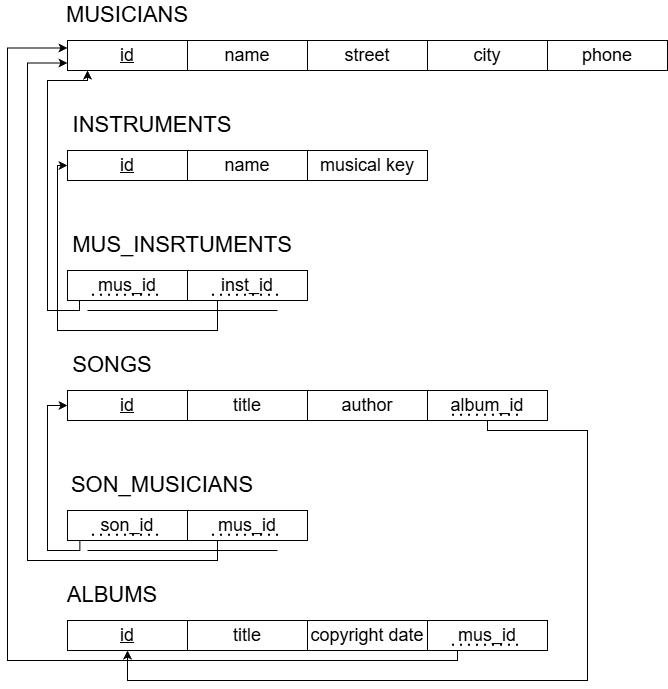

The diagram above was exported from draw.io. Its source (the exported page's mxGraphModel, read from the mxfile embedded in the PNG):
<mxGraphModel dx="1052" dy="418" grid="1" gridSize="10" guides="1" tooltips="1" connect="1" arrows="1" fold="1" page="1" pageScale="1" pageWidth="850" pageHeight="1100" math="0" shadow="0">
  <root>
    <mxCell id="0" />
    <mxCell id="1" parent="0" />
    <mxCell id="wDCDE8QX0ZV3jpZr9LhM-1" parent="1" style="rounded=0;whiteSpace=wrap;html=1;" value="&lt;span style=&quot;font-size: 18px;&quot;&gt;&lt;u&gt;id&lt;/u&gt;&lt;/span&gt;" vertex="1">
      <mxGeometry height="30" width="120" x="120" y="240" as="geometry" />
    </mxCell>
    <mxCell id="wDCDE8QX0ZV3jpZr9LhM-3" parent="1" style="rounded=0;whiteSpace=wrap;html=1;" value="&lt;font style=&quot;font-size: 18px;&quot;&gt;name&lt;/font&gt;" vertex="1">
      <mxGeometry height="30" width="120" x="240" y="240" as="geometry" />
    </mxCell>
    <mxCell id="wDCDE8QX0ZV3jpZr9LhM-9" parent="1" style="text;html=1;whiteSpace=wrap;strokeColor=none;fillColor=none;align=center;verticalAlign=middle;rounded=0;" value="&lt;span style=&quot;font-size: 22px;&quot;&gt;MUSICIANS&lt;/span&gt;" vertex="1">
      <mxGeometry height="30" width="90" x="135" y="200" as="geometry" />
    </mxCell>
    <mxCell id="wDCDE8QX0ZV3jpZr9LhM-14" parent="1" style="rounded=0;whiteSpace=wrap;html=1;" value="&lt;span style=&quot;font-size: 18px;&quot;&gt;&lt;u&gt;id&lt;/u&gt;&lt;/span&gt;" vertex="1">
      <mxGeometry height="30" width="120" x="120" y="350" as="geometry" />
    </mxCell>
    <mxCell id="wDCDE8QX0ZV3jpZr9LhM-15" parent="1" style="rounded=0;whiteSpace=wrap;html=1;" value="&lt;font style=&quot;font-size: 18px;&quot;&gt;name&lt;/font&gt;" vertex="1">
      <mxGeometry height="30" width="120" x="240" y="350" as="geometry" />
    </mxCell>
    <mxCell id="wDCDE8QX0ZV3jpZr9LhM-16" parent="1" style="text;html=1;whiteSpace=wrap;strokeColor=none;fillColor=none;align=center;verticalAlign=middle;rounded=0;" value="&lt;font style=&quot;font-size: 22px;&quot;&gt;INSTRUMENTS&lt;/font&gt;" vertex="1">
      <mxGeometry height="30" width="90" x="160" y="310" as="geometry" />
    </mxCell>
    <mxCell id="wDCDE8QX0ZV3jpZr9LhM-17" parent="1" style="rounded=0;whiteSpace=wrap;html=1;" value="&lt;span style=&quot;font-size: 18px;&quot;&gt;&lt;u&gt;id&lt;/u&gt;&lt;/span&gt;" vertex="1">
      <mxGeometry height="30" width="120" x="120" y="590" as="geometry" />
    </mxCell>
    <mxCell id="wDCDE8QX0ZV3jpZr9LhM-18" parent="1" style="rounded=0;whiteSpace=wrap;html=1;" value="&lt;font style=&quot;font-size: 18px;&quot;&gt;author&lt;/font&gt;" vertex="1">
      <mxGeometry height="30" width="120" x="360" y="590" as="geometry" />
    </mxCell>
    <mxCell id="wDCDE8QX0ZV3jpZr9LhM-19" parent="1" style="text;html=1;whiteSpace=wrap;strokeColor=none;fillColor=none;align=center;verticalAlign=middle;rounded=0;" value="&lt;font style=&quot;font-size: 22px;&quot;&gt;SONGS&lt;/font&gt;" vertex="1">
      <mxGeometry height="30" width="90" x="120" y="550" as="geometry" />
    </mxCell>
    <mxCell id="wDCDE8QX0ZV3jpZr9LhM-20" parent="1" style="rounded=0;whiteSpace=wrap;html=1;" value="&lt;span style=&quot;font-size: 18px;&quot;&gt;title&lt;/span&gt;" vertex="1">
      <mxGeometry height="30" width="120" x="240" y="820" as="geometry" />
    </mxCell>
    <mxCell id="wDCDE8QX0ZV3jpZr9LhM-21" parent="1" style="rounded=0;whiteSpace=wrap;html=1;" value="&lt;font style=&quot;font-size: 18px;&quot;&gt;copyright date&lt;/font&gt;" vertex="1">
      <mxGeometry height="30" width="120" x="360" y="820" as="geometry" />
    </mxCell>
    <mxCell id="wDCDE8QX0ZV3jpZr9LhM-22" parent="1" style="text;html=1;whiteSpace=wrap;strokeColor=none;fillColor=none;align=center;verticalAlign=middle;rounded=0;" value="&lt;font style=&quot;font-size: 22px;&quot;&gt;ALBUMS&lt;/font&gt;" vertex="1">
      <mxGeometry height="30" width="90" x="120" y="780" as="geometry" />
    </mxCell>
    <mxCell id="wDCDE8QX0ZV3jpZr9LhM-25" parent="1" style="rounded=0;whiteSpace=wrap;html=1;" value="&lt;span style=&quot;font-size: 18px;&quot;&gt;street&lt;/span&gt;" vertex="1">
      <mxGeometry height="30" width="120" x="360" y="240" as="geometry" />
    </mxCell>
    <mxCell id="wDCDE8QX0ZV3jpZr9LhM-26" parent="1" style="rounded=0;whiteSpace=wrap;html=1;" value="&lt;font style=&quot;font-size: 18px;&quot;&gt;city&lt;/font&gt;" vertex="1">
      <mxGeometry height="30" width="120" x="480" y="240" as="geometry" />
    </mxCell>
    <mxCell id="wDCDE8QX0ZV3jpZr9LhM-27" parent="1" style="rounded=0;whiteSpace=wrap;html=1;" value="&lt;font style=&quot;font-size: 18px;&quot;&gt;phone&lt;/font&gt;" vertex="1">
      <mxGeometry height="30" width="120" x="600" y="240" as="geometry" />
    </mxCell>
    <mxCell id="wDCDE8QX0ZV3jpZr9LhM-30" parent="1" style="rounded=0;whiteSpace=wrap;html=1;" value="&lt;span style=&quot;font-size: 18px;&quot;&gt;&lt;u&gt;id&lt;/u&gt;&lt;/span&gt;" vertex="1">
      <mxGeometry height="30" width="120" x="120" y="820" as="geometry" />
    </mxCell>
    <mxCell id="wDCDE8QX0ZV3jpZr9LhM-33" parent="1" style="text;html=1;whiteSpace=wrap;strokeColor=none;fillColor=none;align=center;verticalAlign=middle;rounded=0;" value="&lt;span style=&quot;font-size: 22px;&quot;&gt;MUS_INSRTUMENTS&lt;/span&gt;" vertex="1">
      <mxGeometry height="30" width="90" x="190" y="430" as="geometry" />
    </mxCell>
    <mxCell id="FdVQWbK0Fgks0bzEuj_V-2" edge="1" parent="1" source="NjnjUjVtYa_SA97CR6S2-4" style="edgeStyle=orthogonalEdgeStyle;rounded=0;orthogonalLoop=1;jettySize=auto;html=1;exitX=0.25;exitY=1;exitDx=0;exitDy=0;entryX=0;entryY=0.5;entryDx=0;entryDy=0;" target="wDCDE8QX0ZV3jpZr9LhM-14">
      <mxGeometry relative="1" as="geometry">
        <Array as="points">
          <mxPoint x="270" y="530" />
          <mxPoint x="110" y="530" />
          <mxPoint x="110" y="365" />
        </Array>
      </mxGeometry>
    </mxCell>
    <mxCell id="FdVQWbK0Fgks0bzEuj_V-1" edge="1" parent="1" source="NjnjUjVtYa_SA97CR6S2-9" style="edgeStyle=orthogonalEdgeStyle;rounded=0;orthogonalLoop=1;jettySize=auto;html=1;exitX=0.1;exitY=0.987;exitDx=0;exitDy=0;exitPerimeter=0;">
      <mxGeometry relative="1" as="geometry">
        <Array as="points">
          <mxPoint x="132" y="510" />
          <mxPoint x="100" y="510" />
          <mxPoint x="100" y="280" />
          <mxPoint x="140" y="280" />
        </Array>
        <mxPoint x="140" y="270" as="targetPoint" />
      </mxGeometry>
    </mxCell>
    <mxCell id="FdVQWbK0Fgks0bzEuj_V-5" edge="1" parent="1" source="wDCDE8QX0ZV3jpZr9LhM-43" style="edgeStyle=orthogonalEdgeStyle;rounded=0;orthogonalLoop=1;jettySize=auto;html=1;exitX=0.5;exitY=1;exitDx=0;exitDy=0;entryX=0.5;entryY=1;entryDx=0;entryDy=0;" target="wDCDE8QX0ZV3jpZr9LhM-30">
      <mxGeometry relative="1" as="geometry">
        <Array as="points">
          <mxPoint x="540" y="630" />
          <mxPoint x="640" y="630" />
          <mxPoint x="640" y="880" />
          <mxPoint x="180" y="880" />
        </Array>
      </mxGeometry>
    </mxCell>
    <mxCell id="wDCDE8QX0ZV3jpZr9LhM-43" parent="1" style="rounded=0;whiteSpace=wrap;html=1;" value="&lt;span style=&quot;font-size: 18px;&quot;&gt;album_id&lt;/span&gt;" vertex="1">
      <mxGeometry height="30" width="120" x="480" y="590" as="geometry" />
    </mxCell>
    <mxCell id="wDCDE8QX0ZV3jpZr9LhM-44" edge="1" parent="1" style="endArrow=none;dashed=1;html=1;dashPattern=1 3;strokeWidth=2;rounded=0;" value="">
      <mxGeometry height="50" relative="1" width="50" as="geometry">
        <mxPoint x="505" y="614.7" as="sourcePoint" />
        <mxPoint x="575" y="614.7" as="targetPoint" />
      </mxGeometry>
    </mxCell>
    <mxCell id="FdVQWbK0Fgks0bzEuj_V-8" edge="1" parent="1" source="wDCDE8QX0ZV3jpZr9LhM-46" style="edgeStyle=orthogonalEdgeStyle;rounded=0;orthogonalLoop=1;jettySize=auto;html=1;exitX=0.25;exitY=1;exitDx=0;exitDy=0;entryX=0;entryY=0.25;entryDx=0;entryDy=0;" target="wDCDE8QX0ZV3jpZr9LhM-1">
      <mxGeometry relative="1" as="geometry">
        <Array as="points">
          <mxPoint x="510" y="860" />
          <mxPoint x="60" y="860" />
          <mxPoint x="60" y="247" />
        </Array>
      </mxGeometry>
    </mxCell>
    <mxCell id="wDCDE8QX0ZV3jpZr9LhM-46" parent="1" style="rounded=0;whiteSpace=wrap;html=1;" value="&lt;span style=&quot;font-size: 18px;&quot;&gt;mus_id&lt;/span&gt;" vertex="1">
      <mxGeometry height="30" width="120" x="480" y="820" as="geometry" />
    </mxCell>
    <mxCell id="wDCDE8QX0ZV3jpZr9LhM-47" edge="1" parent="1" style="endArrow=none;dashed=1;html=1;dashPattern=1 3;strokeWidth=2;rounded=0;" value="">
      <mxGeometry height="50" relative="1" width="50" as="geometry">
        <mxPoint x="505" y="844.7" as="sourcePoint" />
        <mxPoint x="575" y="844.7" as="targetPoint" />
      </mxGeometry>
    </mxCell>
    <mxCell id="FdVQWbK0Fgks0bzEuj_V-9" parent="1" style="rounded=0;whiteSpace=wrap;html=1;" value="&lt;font style=&quot;font-size: 18px;&quot;&gt;musical key&lt;/font&gt;" vertex="1">
      <mxGeometry height="30" width="120" x="360" y="350" as="geometry" />
    </mxCell>
    <mxCell id="FdVQWbK0Fgks0bzEuj_V-11" parent="1" style="rounded=0;whiteSpace=wrap;html=1;" value="&lt;font style=&quot;font-size: 18px;&quot;&gt;title&lt;/font&gt;" vertex="1">
      <mxGeometry height="30" width="120" x="240" y="590" as="geometry" />
    </mxCell>
    <mxCell id="FdVQWbK0Fgks0bzEuj_V-15" edge="1" parent="1" style="endArrow=none;html=1;rounded=0;exitX=0.167;exitY=0.833;exitDx=0;exitDy=0;exitPerimeter=0;" value="">
      <mxGeometry height="50" relative="1" width="50" as="geometry">
        <mxPoint x="139.99999999999997" y="510" as="sourcePoint" />
        <mxPoint x="329.96" y="510.01" as="targetPoint" />
      </mxGeometry>
    </mxCell>
    <mxCell id="FdVQWbK0Fgks0bzEuj_V-21" parent="1" style="text;html=1;whiteSpace=wrap;strokeColor=none;fillColor=none;align=center;verticalAlign=middle;rounded=0;" value="&lt;font style=&quot;font-size: 22px;&quot;&gt;SON_MUSICIANS&lt;/font&gt;" vertex="1">
      <mxGeometry height="30" width="90" x="170" y="670" as="geometry" />
    </mxCell>
    <mxCell id="FdVQWbK0Fgks0bzEuj_V-29" edge="1" parent="1" source="NjnjUjVtYa_SA97CR6S2-12" style="edgeStyle=orthogonalEdgeStyle;rounded=0;orthogonalLoop=1;jettySize=auto;html=1;exitX=0.25;exitY=1;exitDx=0;exitDy=0;entryX=0;entryY=0.75;entryDx=0;entryDy=0;" target="wDCDE8QX0ZV3jpZr9LhM-1">
      <mxGeometry relative="1" as="geometry">
        <Array as="points">
          <mxPoint x="270" y="760" />
          <mxPoint x="80" y="760" />
          <mxPoint x="80" y="263" />
        </Array>
      </mxGeometry>
    </mxCell>
    <mxCell id="FdVQWbK0Fgks0bzEuj_V-28" edge="1" parent="1" source="NjnjUjVtYa_SA97CR6S2-14" style="edgeStyle=orthogonalEdgeStyle;rounded=0;orthogonalLoop=1;jettySize=auto;html=1;exitX=0.103;exitY=0.994;exitDx=0;exitDy=0;entryX=0;entryY=0.5;entryDx=0;entryDy=0;exitPerimeter=0;" target="wDCDE8QX0ZV3jpZr9LhM-17">
      <mxGeometry relative="1" as="geometry">
        <Array as="points">
          <mxPoint x="132" y="750" />
          <mxPoint x="100" y="750" />
          <mxPoint x="100" y="605" />
        </Array>
      </mxGeometry>
    </mxCell>
    <mxCell id="FdVQWbK0Fgks0bzEuj_V-26" edge="1" parent="1" style="endArrow=none;html=1;rounded=0;exitX=0.167;exitY=0.833;exitDx=0;exitDy=0;exitPerimeter=0;" value="">
      <mxGeometry height="50" relative="1" width="50" as="geometry">
        <mxPoint x="140.04000000000008" y="750" as="sourcePoint" />
        <mxPoint x="330" y="750.01" as="targetPoint" />
      </mxGeometry>
    </mxCell>
    <mxCell id="NjnjUjVtYa_SA97CR6S2-4" parent="1" style="rounded=0;whiteSpace=wrap;html=1;" value="&lt;span style=&quot;font-size: 18px;&quot;&gt;inst_id&lt;/span&gt;" vertex="1">
      <mxGeometry height="30" width="120" x="240" y="470" as="geometry" />
    </mxCell>
    <mxCell id="NjnjUjVtYa_SA97CR6S2-5" edge="1" parent="1" style="endArrow=none;dashed=1;html=1;dashPattern=1 3;strokeWidth=2;rounded=0;" value="">
      <mxGeometry height="50" relative="1" width="50" as="geometry">
        <mxPoint x="265" y="494.70000000000005" as="sourcePoint" />
        <mxPoint x="335" y="494.70000000000005" as="targetPoint" />
      </mxGeometry>
    </mxCell>
    <mxCell id="NjnjUjVtYa_SA97CR6S2-9" parent="1" style="rounded=0;whiteSpace=wrap;html=1;" value="&lt;span style=&quot;font-size: 18px;&quot;&gt;mus_id&lt;/span&gt;" vertex="1">
      <mxGeometry height="30" width="120" x="120" y="470" as="geometry" />
    </mxCell>
    <mxCell id="NjnjUjVtYa_SA97CR6S2-10" edge="1" parent="1" style="endArrow=none;dashed=1;html=1;dashPattern=1 3;strokeWidth=2;rounded=0;" value="">
      <mxGeometry height="50" relative="1" width="50" as="geometry">
        <mxPoint x="145" y="494.70000000000005" as="sourcePoint" />
        <mxPoint x="215" y="494.70000000000005" as="targetPoint" />
      </mxGeometry>
    </mxCell>
    <mxCell id="NjnjUjVtYa_SA97CR6S2-12" parent="1" style="rounded=0;whiteSpace=wrap;html=1;" value="&lt;span style=&quot;font-size: 18px;&quot;&gt;mus_id&lt;/span&gt;" vertex="1">
      <mxGeometry height="30" width="120" x="240" y="710" as="geometry" />
    </mxCell>
    <mxCell id="NjnjUjVtYa_SA97CR6S2-13" edge="1" parent="1" style="endArrow=none;dashed=1;html=1;dashPattern=1 3;strokeWidth=2;rounded=0;" value="">
      <mxGeometry height="50" relative="1" width="50" as="geometry">
        <mxPoint x="265" y="734.7" as="sourcePoint" />
        <mxPoint x="335" y="734.7" as="targetPoint" />
      </mxGeometry>
    </mxCell>
    <mxCell id="NjnjUjVtYa_SA97CR6S2-14" parent="1" style="rounded=0;whiteSpace=wrap;html=1;" value="&lt;span style=&quot;font-size: 18px;&quot;&gt;son_id&lt;/span&gt;" vertex="1">
      <mxGeometry height="30" width="120" x="120" y="710" as="geometry" />
    </mxCell>
    <mxCell id="NjnjUjVtYa_SA97CR6S2-15" edge="1" parent="1" style="endArrow=none;dashed=1;html=1;dashPattern=1 3;strokeWidth=2;rounded=0;" value="">
      <mxGeometry height="50" relative="1" width="50" as="geometry">
        <mxPoint x="145" y="734.7" as="sourcePoint" />
        <mxPoint x="215" y="734.7" as="targetPoint" />
      </mxGeometry>
    </mxCell>
  </root>
</mxGraphModel>